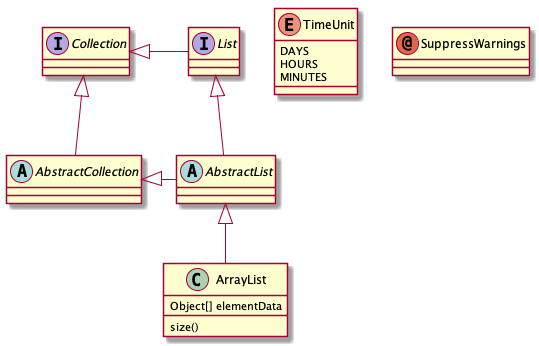

The diagram above was rendered by PlantUML. Its source (embedded in the PNG):
@startuml
abstract class AbstractList
abstract AbstractCollection
interface List
interface Collection

List <|-- AbstractList
Collection <|-- AbstractCollection

Collection <|- List
AbstractCollection <|- AbstractList
AbstractList <|-- ArrayList

class ArrayList {
  Object[] elementData
  size()
}

enum TimeUnit {
  DAYS
  HOURS
  MINUTES
}

annotation SuppressWarnings
@enduml